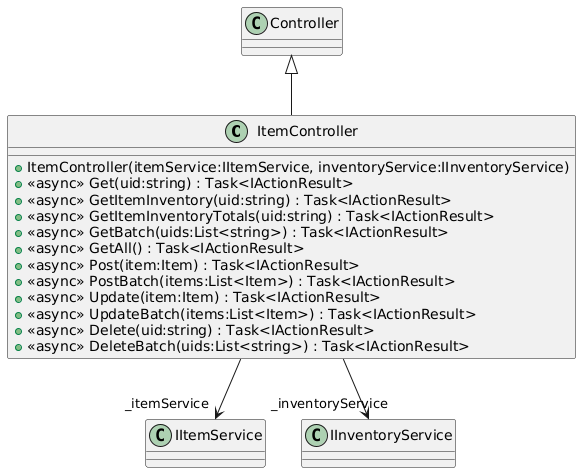

The diagram above was rendered by PlantUML. Its source (embedded in the PNG):
@startuml
class ItemController {
    + ItemController(itemService:IItemService, inventoryService:IInventoryService)
    + <<async>> Get(uid:string) : Task<IActionResult>
    + <<async>> GetItemInventory(uid:string) : Task<IActionResult>
    + <<async>> GetItemInventoryTotals(uid:string) : Task<IActionResult>
    + <<async>> GetBatch(uids:List<string>) : Task<IActionResult>
    + <<async>> GetAll() : Task<IActionResult>
    + <<async>> Post(item:Item) : Task<IActionResult>
    + <<async>> PostBatch(items:List<Item>) : Task<IActionResult>
    + <<async>> Update(item:Item) : Task<IActionResult>
    + <<async>> UpdateBatch(items:List<Item>) : Task<IActionResult>
    + <<async>> Delete(uid:string) : Task<IActionResult>
    + <<async>> DeleteBatch(uids:List<string>) : Task<IActionResult>
}
Controller <|-- ItemController
ItemController --> "_itemService" IItemService
ItemController --> "_inventoryService" IInventoryService
@enduml